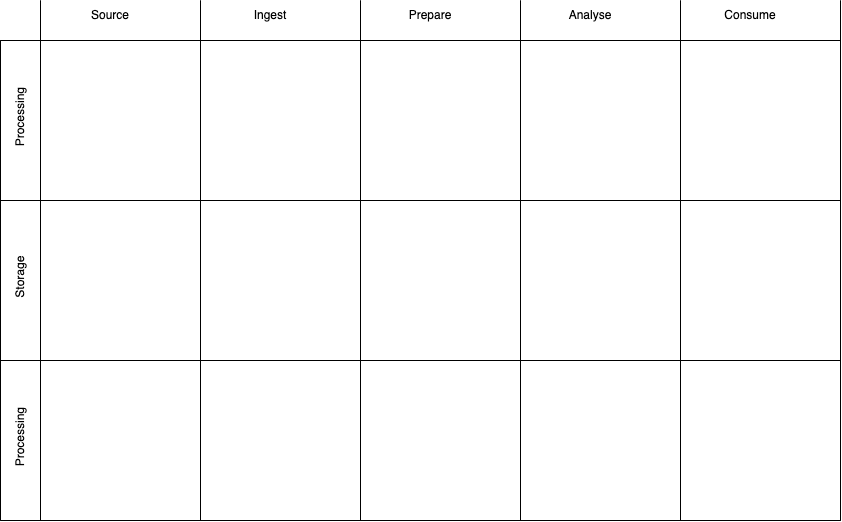

The diagram above was exported from draw.io. Its source (the exported page's mxGraphModel, read from the mxfile embedded in the PNG):
<mxGraphModel dx="1186" dy="614" grid="1" gridSize="10" guides="1" tooltips="1" connect="1" arrows="1" fold="1" page="1" pageScale="1" pageWidth="1169" pageHeight="827" math="0" shadow="0">
  <root>
    <mxCell id="0" />
    <mxCell id="1" parent="0" />
    <mxCell id="OvYm9i0vckp6JDJte19H-49" value="" style="endArrow=none;html=1;rounded=0;" parent="1" edge="1">
      <mxGeometry width="50" height="50" relative="1" as="geometry">
        <mxPoint x="80" y="760" as="sourcePoint" />
        <mxPoint x="80" y="240" as="targetPoint" />
      </mxGeometry>
    </mxCell>
    <mxCell id="OvYm9i0vckp6JDJte19H-50" value="" style="endArrow=none;html=1;rounded=0;" parent="1" edge="1">
      <mxGeometry width="50" height="50" relative="1" as="geometry">
        <mxPoint x="240" y="760" as="sourcePoint" />
        <mxPoint x="240" y="240" as="targetPoint" />
      </mxGeometry>
    </mxCell>
    <mxCell id="OvYm9i0vckp6JDJte19H-51" value="" style="endArrow=none;html=1;rounded=0;" parent="1" edge="1">
      <mxGeometry width="50" height="50" relative="1" as="geometry">
        <mxPoint x="400" y="760" as="sourcePoint" />
        <mxPoint x="400" y="240" as="targetPoint" />
      </mxGeometry>
    </mxCell>
    <mxCell id="OvYm9i0vckp6JDJte19H-52" value="" style="endArrow=none;html=1;rounded=0;" parent="1" edge="1">
      <mxGeometry width="50" height="50" relative="1" as="geometry">
        <mxPoint x="560" y="760" as="sourcePoint" />
        <mxPoint x="560" y="240" as="targetPoint" />
      </mxGeometry>
    </mxCell>
    <mxCell id="OvYm9i0vckp6JDJte19H-53" value="" style="endArrow=none;html=1;rounded=0;" parent="1" edge="1">
      <mxGeometry width="50" height="50" relative="1" as="geometry">
        <mxPoint x="720" y="760" as="sourcePoint" />
        <mxPoint x="720" y="240" as="targetPoint" />
      </mxGeometry>
    </mxCell>
    <mxCell id="OvYm9i0vckp6JDJte19H-54" value="" style="endArrow=none;html=1;rounded=0;" parent="1" edge="1">
      <mxGeometry width="50" height="50" relative="1" as="geometry">
        <mxPoint x="880" y="760" as="sourcePoint" />
        <mxPoint x="880" y="240" as="targetPoint" />
      </mxGeometry>
    </mxCell>
    <mxCell id="OvYm9i0vckp6JDJte19H-55" value="" style="endArrow=none;html=1;rounded=0;" parent="1" edge="1">
      <mxGeometry width="50" height="50" relative="1" as="geometry">
        <mxPoint x="40" y="760" as="sourcePoint" />
        <mxPoint x="880" y="760" as="targetPoint" />
      </mxGeometry>
    </mxCell>
    <mxCell id="OvYm9i0vckp6JDJte19H-56" value="" style="endArrow=none;html=1;rounded=0;" parent="1" edge="1">
      <mxGeometry width="50" height="50" relative="1" as="geometry">
        <mxPoint x="40" y="600" as="sourcePoint" />
        <mxPoint x="880" y="600" as="targetPoint" />
      </mxGeometry>
    </mxCell>
    <mxCell id="OvYm9i0vckp6JDJte19H-57" value="" style="endArrow=none;html=1;rounded=0;" parent="1" edge="1">
      <mxGeometry width="50" height="50" relative="1" as="geometry">
        <mxPoint x="40" y="440" as="sourcePoint" />
        <mxPoint x="880" y="440" as="targetPoint" />
      </mxGeometry>
    </mxCell>
    <mxCell id="OvYm9i0vckp6JDJte19H-58" value="" style="endArrow=none;html=1;rounded=0;" parent="1" edge="1">
      <mxGeometry width="50" height="50" relative="1" as="geometry">
        <mxPoint x="40" y="280" as="sourcePoint" />
        <mxPoint x="880" y="280" as="targetPoint" />
      </mxGeometry>
    </mxCell>
    <mxCell id="OvYm9i0vckp6JDJte19H-59" value="" style="endArrow=none;html=1;rounded=0;" parent="1" edge="1">
      <mxGeometry width="50" height="50" relative="1" as="geometry">
        <mxPoint x="40" y="760" as="sourcePoint" />
        <mxPoint x="40" y="280" as="targetPoint" />
      </mxGeometry>
    </mxCell>
    <mxCell id="UNQnZhe6eDOZHfs5sLpE-1" value="" style="endArrow=none;html=1;rounded=0;" parent="1" edge="1">
      <mxGeometry width="50" height="50" relative="1" as="geometry">
        <mxPoint x="80" y="760" as="sourcePoint" />
        <mxPoint x="80" y="240" as="targetPoint" />
      </mxGeometry>
    </mxCell>
    <mxCell id="UNQnZhe6eDOZHfs5sLpE-2" value="" style="endArrow=none;html=1;rounded=0;" parent="1" edge="1">
      <mxGeometry width="50" height="50" relative="1" as="geometry">
        <mxPoint x="240" y="760" as="sourcePoint" />
        <mxPoint x="240" y="240" as="targetPoint" />
      </mxGeometry>
    </mxCell>
    <mxCell id="UNQnZhe6eDOZHfs5sLpE-3" value="" style="endArrow=none;html=1;rounded=0;" parent="1" edge="1">
      <mxGeometry width="50" height="50" relative="1" as="geometry">
        <mxPoint x="400" y="760" as="sourcePoint" />
        <mxPoint x="400" y="240" as="targetPoint" />
      </mxGeometry>
    </mxCell>
    <mxCell id="UNQnZhe6eDOZHfs5sLpE-4" value="" style="endArrow=none;html=1;rounded=0;" parent="1" edge="1">
      <mxGeometry width="50" height="50" relative="1" as="geometry">
        <mxPoint x="560" y="760" as="sourcePoint" />
        <mxPoint x="560" y="240" as="targetPoint" />
      </mxGeometry>
    </mxCell>
    <mxCell id="UNQnZhe6eDOZHfs5sLpE-5" value="" style="endArrow=none;html=1;rounded=0;" parent="1" edge="1">
      <mxGeometry width="50" height="50" relative="1" as="geometry">
        <mxPoint x="720" y="760" as="sourcePoint" />
        <mxPoint x="720" y="240" as="targetPoint" />
      </mxGeometry>
    </mxCell>
    <mxCell id="UNQnZhe6eDOZHfs5sLpE-6" value="" style="endArrow=none;html=1;rounded=0;" parent="1" edge="1">
      <mxGeometry width="50" height="50" relative="1" as="geometry">
        <mxPoint x="880" y="760" as="sourcePoint" />
        <mxPoint x="880" y="240" as="targetPoint" />
      </mxGeometry>
    </mxCell>
    <mxCell id="UNQnZhe6eDOZHfs5sLpE-7" value="" style="endArrow=none;html=1;rounded=0;" parent="1" edge="1">
      <mxGeometry width="50" height="50" relative="1" as="geometry">
        <mxPoint x="40" y="760" as="sourcePoint" />
        <mxPoint x="880" y="760" as="targetPoint" />
      </mxGeometry>
    </mxCell>
    <mxCell id="UNQnZhe6eDOZHfs5sLpE-8" value="" style="endArrow=none;html=1;rounded=0;" parent="1" edge="1">
      <mxGeometry width="50" height="50" relative="1" as="geometry">
        <mxPoint x="40" y="600" as="sourcePoint" />
        <mxPoint x="880" y="600" as="targetPoint" />
      </mxGeometry>
    </mxCell>
    <mxCell id="UNQnZhe6eDOZHfs5sLpE-9" value="" style="endArrow=none;html=1;rounded=0;" parent="1" edge="1">
      <mxGeometry width="50" height="50" relative="1" as="geometry">
        <mxPoint x="40" y="440" as="sourcePoint" />
        <mxPoint x="880" y="440" as="targetPoint" />
      </mxGeometry>
    </mxCell>
    <mxCell id="UNQnZhe6eDOZHfs5sLpE-10" value="" style="endArrow=none;html=1;rounded=0;" parent="1" edge="1">
      <mxGeometry width="50" height="50" relative="1" as="geometry">
        <mxPoint x="40" y="280" as="sourcePoint" />
        <mxPoint x="880" y="280" as="targetPoint" />
      </mxGeometry>
    </mxCell>
    <mxCell id="UNQnZhe6eDOZHfs5sLpE-11" value="" style="endArrow=none;html=1;rounded=0;" parent="1" edge="1">
      <mxGeometry width="50" height="50" relative="1" as="geometry">
        <mxPoint x="40" y="760" as="sourcePoint" />
        <mxPoint x="40" y="280" as="targetPoint" />
      </mxGeometry>
    </mxCell>
    <mxCell id="UNQnZhe6eDOZHfs5sLpE-12" value="Processing&amp;nbsp;" style="text;html=1;strokeColor=none;fillColor=none;align=center;verticalAlign=middle;whiteSpace=wrap;rounded=0;rotation=270;" parent="1" vertex="1">
      <mxGeometry x="30" y="660" width="60" height="30" as="geometry" />
    </mxCell>
    <mxCell id="UNQnZhe6eDOZHfs5sLpE-13" value="Storage&amp;nbsp;" style="text;html=1;strokeColor=none;fillColor=none;align=center;verticalAlign=middle;whiteSpace=wrap;rounded=0;rotation=270;" parent="1" vertex="1">
      <mxGeometry x="30" y="500" width="60" height="30" as="geometry" />
    </mxCell>
    <mxCell id="UNQnZhe6eDOZHfs5sLpE-14" value="Processing&amp;nbsp;" style="text;html=1;strokeColor=none;fillColor=none;align=center;verticalAlign=middle;whiteSpace=wrap;rounded=0;rotation=270;" parent="1" vertex="1">
      <mxGeometry x="30" y="340" width="60" height="30" as="geometry" />
    </mxCell>
    <mxCell id="UNQnZhe6eDOZHfs5sLpE-15" value="Source" style="text;html=1;strokeColor=none;fillColor=none;align=center;verticalAlign=middle;whiteSpace=wrap;rounded=0;" parent="1" vertex="1">
      <mxGeometry x="120" y="240" width="60" height="30" as="geometry" />
    </mxCell>
    <mxCell id="UNQnZhe6eDOZHfs5sLpE-16" value="Ingest" style="text;html=1;strokeColor=none;fillColor=none;align=center;verticalAlign=middle;whiteSpace=wrap;rounded=0;" parent="1" vertex="1">
      <mxGeometry x="280" y="240" width="60" height="30" as="geometry" />
    </mxCell>
    <mxCell id="UNQnZhe6eDOZHfs5sLpE-17" value="Prepare" style="text;html=1;strokeColor=none;fillColor=none;align=center;verticalAlign=middle;whiteSpace=wrap;rounded=0;" parent="1" vertex="1">
      <mxGeometry x="440" y="240" width="60" height="30" as="geometry" />
    </mxCell>
    <mxCell id="UNQnZhe6eDOZHfs5sLpE-18" value="Analyse" style="text;html=1;strokeColor=none;fillColor=none;align=center;verticalAlign=middle;whiteSpace=wrap;rounded=0;" parent="1" vertex="1">
      <mxGeometry x="600" y="240" width="60" height="30" as="geometry" />
    </mxCell>
    <mxCell id="UNQnZhe6eDOZHfs5sLpE-19" value="Consume" style="text;html=1;strokeColor=none;fillColor=none;align=center;verticalAlign=middle;whiteSpace=wrap;rounded=0;" parent="1" vertex="1">
      <mxGeometry x="760" y="240" width="60" height="30" as="geometry" />
    </mxCell>
  </root>
</mxGraphModel>